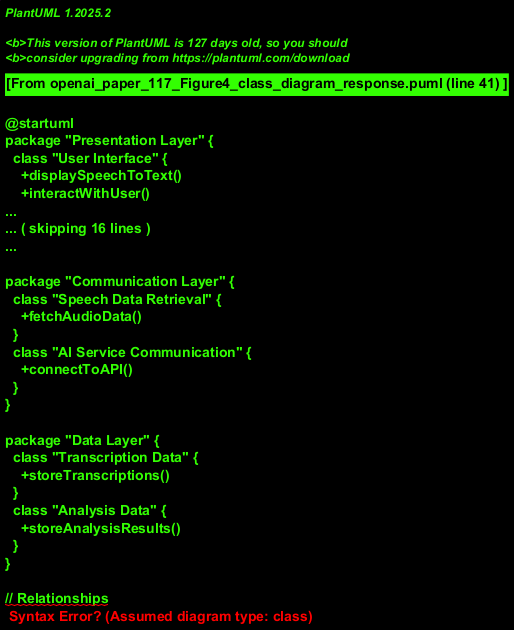

The diagram above was rendered by PlantUML. Its source (embedded in the PNG):
@startuml
package "Presentation Layer" {
  class "User Interface" {
    +displaySpeechToText()
    +interactWithUser()
  }
}

package "Application Layer" {
  class "Transcription Service" {
    +convertSpeechToText()
  }
  class "AI Analysis" {
    +analyzeTranscription()
    +identifyKeyPoints()
  }
  class "User Interaction Management" {
    +handleUserInputs()
    +executeCommands()
  }
}

package "Communication Layer" {
  class "Speech Data Retrieval" {
    +fetchAudioData()
  }
  class "AI Service Communication" {
    +connectToAPI()
  }
}

package "Data Layer" {
  class "Transcription Data" {
    +storeTranscriptions()
  }
  class "Analysis Data" {
    +storeAnalysisResults()
  }
}

// Relationships
"User Interface" --> "User Interaction Management"
"User Interface" --> "Transcription Service"
"Transcription Service" --> "Speech Data Retrieval"
"Transcription Service" --> "Transcription Data"
"AI Analysis" --> "Transcription Data"
"AI Analysis" --> "AI Service Communication"
"AI Analysis" --> "Analysis Data"
"User Interaction Management" --> "AI Analysis"
@enduml